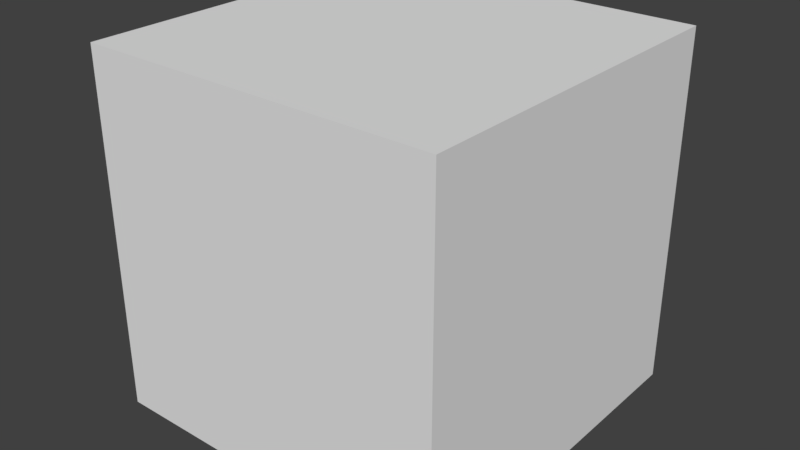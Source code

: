 # Source: wall.blend  (saved by Blender 2.77.0; exported with 4.5.12 LTS)
import bpy
from mathutils import Matrix  # noqa: F401  (used for matrix-valued properties, if any)

bpy.ops.wm.read_factory_settings(use_empty=True)
scene = bpy.context.scene
scene.name = 'Scene'

# ---- collections
col_collection_1 = bpy.data.collections.new('Collection 1'); scene.collection.children.link(col_collection_1)

# ---- materials (node trees are filled in below, after node groups)
mat_material = bpy.data.materials.new('Material')
mat_material.alpha_threshold = 0.0
mat_material.use_transparent_shadow = False
mat_material.roughness = 0.5
mat_material.line_color = (0.0, 0.0, 0.0, 1.0)

# ---- material node trees

# ---- world
world_world = bpy.data.worlds.new('World'); scene.world = world_world
world_world.color = (0.05088, 0.05088, 0.05088)
world_world.use_sun_shadow = False
world_world.sun_shadow_jitter_overblur = 0.0
world_world.cycles.sampling_method = 'MANUAL'

# ---- meshes
me_cube = bpy.data.meshes.new('Cube')
me_cube.from_pydata([(1.0, 1.0, -1.0), (1.0, -1.0, -1.0), (-1.0, -1.0, -1.0), (-1.0, 1.0, -1.0), (1.0, 1.0, 1.0), (1.0, -1.0, 1.0), (-1.0, -1.0, 1.0), (-1.0, 1.0, 1.0)], [], [(0, 1, 2, 3), (4, 7, 6, 5), (0, 4, 5, 1), (1, 5, 6, 2), (2, 6, 7, 3), (4, 0, 3, 7)])
_uv = me_cube.uv_layers.new(name='UVMap')
_uv.uv.foreach_set('vector', [0.0, 0.0, 1.0, 0.0, 1.0, 1.0, 0.0, 1.0, 0.0, 0.0, 1.0, 0.0, 1.0, 1.0, 0.0, 1.0, 0.0, 0.0, 1.0, 0.0, 1.0, 1.0, 0.0, 1.0, 0.0, 0.0, 1.0, 0.0, 1.0, 1.0, 0.0, 1.0, 0.0, 0.0, 1.0, 0.0, 1.0, 1.0, 0.0, 1.0, 0.0, 0.0, 1.0, 0.0, 1.0, 1.0, 0.0, 1.0])
me_cube.materials.append(mat_material)
me_cube.use_remesh_preserve_volume = False
me_cube.use_remesh_preserve_attributes = False
me_cube.use_mirror_vertex_groups = False
me_cube.update()

# ---- objects
ob_cube = bpy.data.objects.new('Cube', me_cube)

# ---- transforms, parenting, visibility, modifiers, constraints
ob_cube.location = (0.0, 0.0, 0.0)
ob_cube.scale = (0.5, 0.5, 0.5)
ob_cube.lock_rotations_4d = False
ob_cube.empty_display_type = 'ARROWS'
ob_cube.lineart.crease_threshold = 0.0

# ---- collection membership
col_collection_1.objects.link(ob_cube)

# ---- scene / render settings (as saved in the file)
scene.frame_start = 1; scene.frame_end = 250; scene.frame_set(1)
scene.render.engine = 'BLENDER_EEVEE_NEXT'
scene.render.resolution_percentage = 50
scene.render.dither_intensity = 0.0
scene.cycles.use_denoising = False
scene.cycles.samples = 128
scene.cycles.sampling_pattern = 'TABULATED_SOBOL'
scene.cycles.light_sampling_threshold = 0.0
scene.cycles.use_adaptive_sampling = False
scene.cycles.use_light_tree = False
scene.cycles.blur_glossy = 0.0
scene.cycles.sample_clamp_indirect = 0.0
scene.view_settings.view_transform = 'Standard'
bpy.context.view_layer.update()

# ---- added for rendering (the .blend has no active camera and no usable light): camera, sun
cam_auto = bpy.data.cameras.new('AutoCamera')
cam_auto.lens = 50.0
cam_auto.sensor_width = 36.0
cam_auto.clip_end = 1000.0
ob_auto_camera = bpy.data.objects.new('AutoCamera', cam_auto)
scene.collection.objects.link(ob_auto_camera)
ob_auto_camera.location = (1.60254, -1.92304, 1.28203)
ob_auto_camera.rotation_euler = (1.09748, -7.21219e-08, 0.694738)
scene.camera = ob_auto_camera
light_auto_sun = bpy.data.lights.new('AutoSun', 'SUN')
light_auto_sun.energy = 3.0
light_auto_sun.angle = 0.0523599
ob_auto_sun = bpy.data.objects.new('AutoSun', light_auto_sun)
scene.collection.objects.link(ob_auto_sun)
ob_auto_sun.rotation_euler = (0.872665, 0.174533, 0.523599)
bpy.context.view_layer.update()
